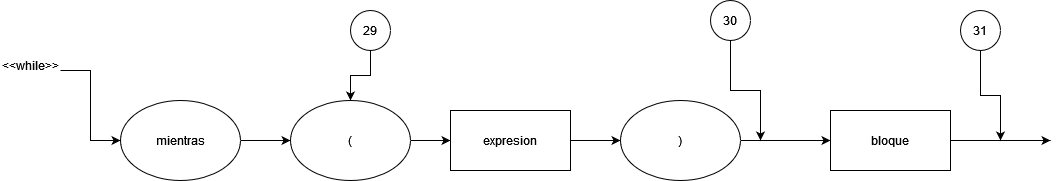

The diagram above was exported from draw.io. Its source (the exported page's mxGraphModel, read from the mxfile embedded in the PNG):
<mxGraphModel dx="1102" dy="600" grid="1" gridSize="10" guides="1" tooltips="1" connect="1" arrows="1" fold="1" page="1" pageScale="1" pageWidth="850" pageHeight="1100" math="0" shadow="0">
  <root>
    <mxCell id="9MMNPj_EsMOlxRh7HbVS-0" />
    <mxCell id="9MMNPj_EsMOlxRh7HbVS-1" parent="9MMNPj_EsMOlxRh7HbVS-0" />
    <mxCell id="9MMNPj_EsMOlxRh7HbVS-2" style="edgeStyle=orthogonalEdgeStyle;rounded=0;orthogonalLoop=1;jettySize=auto;html=1;exitX=1;exitY=0.5;exitDx=0;exitDy=0;entryX=0;entryY=0.5;entryDx=0;entryDy=0;" parent="9MMNPj_EsMOlxRh7HbVS-1" source="9MMNPj_EsMOlxRh7HbVS-3" target="9MMNPj_EsMOlxRh7HbVS-5" edge="1">
      <mxGeometry relative="1" as="geometry" />
    </mxCell>
    <mxCell id="9MMNPj_EsMOlxRh7HbVS-3" value="mientras" style="ellipse;whiteSpace=wrap;html=1;" parent="9MMNPj_EsMOlxRh7HbVS-1" vertex="1">
      <mxGeometry x="120" y="130" width="120" height="80" as="geometry" />
    </mxCell>
    <mxCell id="9MMNPj_EsMOlxRh7HbVS-4" style="edgeStyle=orthogonalEdgeStyle;rounded=0;orthogonalLoop=1;jettySize=auto;html=1;exitX=1;exitY=0.5;exitDx=0;exitDy=0;entryX=0;entryY=0.5;entryDx=0;entryDy=0;" parent="9MMNPj_EsMOlxRh7HbVS-1" source="9MMNPj_EsMOlxRh7HbVS-5" target="9MMNPj_EsMOlxRh7HbVS-7" edge="1">
      <mxGeometry relative="1" as="geometry" />
    </mxCell>
    <mxCell id="9MMNPj_EsMOlxRh7HbVS-5" value="(" style="ellipse;whiteSpace=wrap;html=1;" parent="9MMNPj_EsMOlxRh7HbVS-1" vertex="1">
      <mxGeometry x="290" y="130" width="120" height="80" as="geometry" />
    </mxCell>
    <mxCell id="9MMNPj_EsMOlxRh7HbVS-6" style="edgeStyle=orthogonalEdgeStyle;rounded=0;orthogonalLoop=1;jettySize=auto;html=1;exitX=1;exitY=0.5;exitDx=0;exitDy=0;entryX=0;entryY=0.5;entryDx=0;entryDy=0;" parent="9MMNPj_EsMOlxRh7HbVS-1" source="9MMNPj_EsMOlxRh7HbVS-7" target="9MMNPj_EsMOlxRh7HbVS-9" edge="1">
      <mxGeometry relative="1" as="geometry" />
    </mxCell>
    <mxCell id="9MMNPj_EsMOlxRh7HbVS-7" value="expresion" style="rounded=0;whiteSpace=wrap;html=1;" parent="9MMNPj_EsMOlxRh7HbVS-1" vertex="1">
      <mxGeometry x="450" y="140" width="120" height="60" as="geometry" />
    </mxCell>
    <mxCell id="9MMNPj_EsMOlxRh7HbVS-8" style="edgeStyle=orthogonalEdgeStyle;rounded=0;orthogonalLoop=1;jettySize=auto;html=1;exitX=1;exitY=0.5;exitDx=0;exitDy=0;entryX=0;entryY=0.5;entryDx=0;entryDy=0;" parent="9MMNPj_EsMOlxRh7HbVS-1" source="9MMNPj_EsMOlxRh7HbVS-9" target="9MMNPj_EsMOlxRh7HbVS-11" edge="1">
      <mxGeometry relative="1" as="geometry" />
    </mxCell>
    <mxCell id="9MMNPj_EsMOlxRh7HbVS-9" value=")" style="ellipse;whiteSpace=wrap;html=1;" parent="9MMNPj_EsMOlxRh7HbVS-1" vertex="1">
      <mxGeometry x="620" y="130" width="120" height="80" as="geometry" />
    </mxCell>
    <mxCell id="9MMNPj_EsMOlxRh7HbVS-10" style="edgeStyle=orthogonalEdgeStyle;rounded=0;orthogonalLoop=1;jettySize=auto;html=1;exitX=1;exitY=0.5;exitDx=0;exitDy=0;" parent="9MMNPj_EsMOlxRh7HbVS-1" source="9MMNPj_EsMOlxRh7HbVS-11" edge="1">
      <mxGeometry relative="1" as="geometry">
        <mxPoint x="1050" y="170" as="targetPoint" />
      </mxGeometry>
    </mxCell>
    <mxCell id="9MMNPj_EsMOlxRh7HbVS-11" value="bloque" style="rounded=0;whiteSpace=wrap;html=1;" parent="9MMNPj_EsMOlxRh7HbVS-1" vertex="1">
      <mxGeometry x="830" y="140" width="120" height="60" as="geometry" />
    </mxCell>
    <mxCell id="emYWMILIbHOkSAVHABVc-1" style="edgeStyle=orthogonalEdgeStyle;rounded=0;orthogonalLoop=1;jettySize=auto;html=1;exitX=0.5;exitY=1;exitDx=0;exitDy=0;entryX=0;entryY=0.5;entryDx=0;entryDy=0;" parent="9MMNPj_EsMOlxRh7HbVS-1" target="9MMNPj_EsMOlxRh7HbVS-3" edge="1">
      <mxGeometry relative="1" as="geometry">
        <mxPoint x="60" y="100" as="sourcePoint" />
      </mxGeometry>
    </mxCell>
    <mxCell id="x5KxMFYfJd-crnOlDzeM-0" value="&amp;lt;&amp;lt;while&amp;gt;&amp;gt;" style="text;html=1;strokeColor=none;fillColor=none;align=center;verticalAlign=middle;whiteSpace=wrap;rounded=0;" parent="9MMNPj_EsMOlxRh7HbVS-1" vertex="1">
      <mxGeometry y="80" width="60" height="30" as="geometry" />
    </mxCell>
    <mxCell id="6O3ac7K8fHdxi-lZrcD0-0" style="edgeStyle=orthogonalEdgeStyle;rounded=0;orthogonalLoop=1;jettySize=auto;html=1;exitX=0.5;exitY=1;exitDx=0;exitDy=0;" edge="1" parent="9MMNPj_EsMOlxRh7HbVS-1" source="98r9a5AjU75Knn3muLcB-0" target="9MMNPj_EsMOlxRh7HbVS-5">
      <mxGeometry relative="1" as="geometry" />
    </mxCell>
    <mxCell id="98r9a5AjU75Knn3muLcB-0" value="29" style="ellipse;whiteSpace=wrap;html=1;aspect=fixed;" vertex="1" parent="9MMNPj_EsMOlxRh7HbVS-1">
      <mxGeometry x="350" y="40" width="40" height="40" as="geometry" />
    </mxCell>
    <mxCell id="6O3ac7K8fHdxi-lZrcD0-3" style="edgeStyle=orthogonalEdgeStyle;rounded=0;orthogonalLoop=1;jettySize=auto;html=1;exitX=0.5;exitY=1;exitDx=0;exitDy=0;" edge="1" parent="9MMNPj_EsMOlxRh7HbVS-1" source="6O3ac7K8fHdxi-lZrcD0-1">
      <mxGeometry relative="1" as="geometry">
        <mxPoint x="760" y="170" as="targetPoint" />
      </mxGeometry>
    </mxCell>
    <mxCell id="6O3ac7K8fHdxi-lZrcD0-1" value="30" style="ellipse;whiteSpace=wrap;html=1;aspect=fixed;" vertex="1" parent="9MMNPj_EsMOlxRh7HbVS-1">
      <mxGeometry x="710" y="30" width="40" height="40" as="geometry" />
    </mxCell>
    <mxCell id="6O3ac7K8fHdxi-lZrcD0-4" style="edgeStyle=orthogonalEdgeStyle;rounded=0;orthogonalLoop=1;jettySize=auto;html=1;exitX=0.5;exitY=1;exitDx=0;exitDy=0;" edge="1" parent="9MMNPj_EsMOlxRh7HbVS-1" source="6O3ac7K8fHdxi-lZrcD0-2">
      <mxGeometry relative="1" as="geometry">
        <mxPoint x="1000" y="170" as="targetPoint" />
      </mxGeometry>
    </mxCell>
    <mxCell id="6O3ac7K8fHdxi-lZrcD0-2" value="31" style="ellipse;whiteSpace=wrap;html=1;aspect=fixed;" vertex="1" parent="9MMNPj_EsMOlxRh7HbVS-1">
      <mxGeometry x="960" y="40" width="40" height="40" as="geometry" />
    </mxCell>
  </root>
</mxGraphModel>